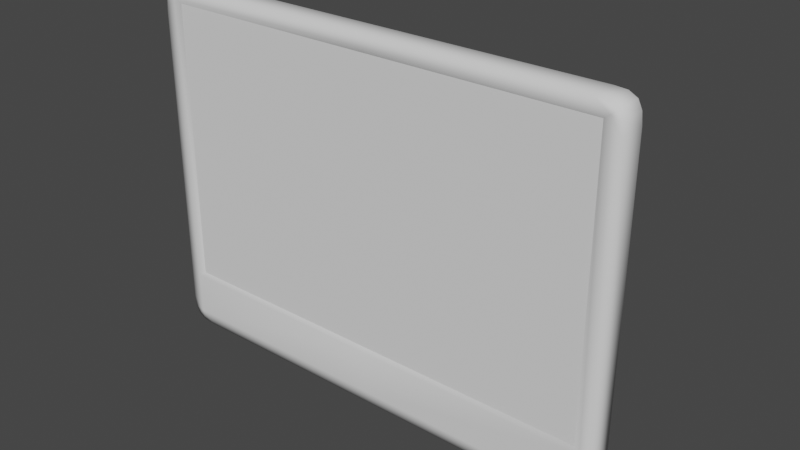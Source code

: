 # Source: flatScreenMonitor01.blend  (saved by Blender 3.4.6; exported with 4.5.12 LTS)
import bpy
from mathutils import Matrix  # noqa: F401  (used for matrix-valued properties, if any)

bpy.ops.wm.read_factory_settings(use_empty=True)
scene = bpy.context.scene
scene.name = 'Scene'

# ---- collections
col_collection = bpy.data.collections.new('Collection'); scene.collection.children.link(col_collection)

# ---- world
world_world = bpy.data.worlds.new('World'); scene.world = world_world
world_world.use_nodes = True; world_world.node_tree.nodes.clear()
_N = world_world.node_tree.nodes; _L = world_world.node_tree.links
n0 = _N.new('ShaderNodeOutputWorld'); n0.name = 'World Output'; n0.location = (300, 300)
n1 = _N.new('ShaderNodeBackground'); n1.name = 'Background'; n1.location = (10, 300)
n1.inputs[0].default_value = (0.05088, 0.05088, 0.05088, 1.0)
_L.new(n1.outputs[0], n0.inputs[0])
n0.is_active_output = True
world_world.color = (0.05088, 0.05088, 0.05088)
world_world.use_sun_shadow = False
world_world.sun_shadow_jitter_overblur = 0.0

# ---- meshes
me_flatscreenmonitor01 = bpy.data.meshes.new('flatScreenMonitor01')
me_flatscreenmonitor01.from_pydata([(0.5167, -0.0165, 0.8253), (0.5167, -0.0165, 0.06142), (0.5167, -0.077, 0.8253), (0.5167, -0.077, 0.06142), (0.5281, -0.0165, 0.7817), (0.5281, -0.077, 0.7817), (0.5281, -0.0165, 0.105), (0.5281, -0.077, 0.105), (0.4731, -0.077, 0.05), (0.4731, -0.0165, 0.8367), (0.4731, -0.0165, 0.05), (0.4731, -0.077, 0.8367), (0.5047, -0.077, 0.8132), (0.5047, -0.000543, 0.8132), (0.5047, -0.0165, 0.07347), (0.5047, -0.077, 0.07347), (0.5047, -0.000543, 0.3642), (0.5047, -0.0165, 0.3587), (-0.5167, -0.0165, 0.8253), (-0.5167, -0.0165, 0.06142), (-0.5167, -0.077, 0.8253), (-0.5167, -0.077, 0.06142), (0.0, -0.0165, 0.05), (-0.5281, -0.0165, 0.7817), (-0.5281, -0.077, 0.7817), (-0.5281, -0.0165, 0.105), (-0.5281, -0.077, 0.105), (0.0055, -0.0165, 0.07347), (-0.4731, -0.077, 0.05), (-0.4731, -0.0165, 0.8367), (-0.4731, -0.0165, 0.05), (-0.4731, -0.077, 0.8367), (-0.5047, -0.077, 0.8132), (-0.5047, -0.000543, 0.8132), (-0.5047, -0.0005428, 0.07347), (-0.5047, -0.077, 0.07347), (0.0, -0.000543, 0.3642), (0.0055, -0.0165, 0.3587), (0.0, -0.000543, 0.07347), (0.5281, -0.0165, 0.3642), (0.49, -0.0715, 0.8025), (0.49, -0.0715, 0.1775), (-0.49, -0.0715, 0.8025), (-0.49, -0.0715, 0.1775), (0.5047, -0.077, 0.1678), (-0.5047, -0.077, 0.1678), (0.49, -0.0615, 0.8025), (0.49, -0.0615, 0.1775), (-0.49, -0.0615, 0.8025), (-0.49, -0.0615, 0.1775), (0.5254, -0.077, 0.8075), (0.4989, -0.077, 0.835), (-0.5254, -0.077, 0.8075), (-0.4989, -0.077, 0.835), (-0.4989, -0.0165, 0.835), (-0.5254, -0.0165, 0.8075), (0.4989, -0.0165, 0.835), (0.5254, -0.0165, 0.8075), (0.5264, -0.0165, 0.07921), (0.5264, -0.077, 0.07921), (0.4989, -0.077, 0.05171), (0.4989, -0.0165, 0.05171), (-0.5264, -0.0165, 0.07921), (-0.5264, -0.077, 0.07921), (-0.4989, -0.077, 0.05171), (-0.4989, -0.0165, 0.05171), (0.0, -0.077, 0.8367), (0.0, -0.077, 0.8132), (0.0, -0.077, 0.07347), (0.0, -0.077, 0.05), (0.0, -0.0165, 0.8367), (0.0, -0.000543, 0.8132), (0.0, -0.0715, 0.8025), (0.0, -0.0715, 0.1775), (0.0, -0.077, 0.1678), (0.0, -0.0615, 0.8025), (0.0, -0.0615, 0.1775)], [], [(61, 1, 3, 60), (57, 0, 2, 50), (13, 9, 56), (69, 28, 30, 22), (71, 33, 29, 70), (74, 73, 43, 45), (42, 43, 49, 48), (4, 5, 7, 6, 39), (58, 6, 7, 59), (70, 66, 11, 9), (44, 12, 40, 41), (67, 32, 42, 72), (56, 9, 11, 51), (13, 0, 57), (27, 37, 17, 14), (65, 64, 21, 19), (55, 52, 20, 18), (33, 18, 54), (11, 12, 2, 51), (23, 33, 34, 25), (24, 23, 25, 26), (62, 63, 26, 25), (34, 19, 62), (22, 30, 34, 38), (32, 45, 43, 42), (54, 53, 31, 29), (65, 19, 34), (55, 18, 33), (22, 38, 27), (27, 38, 36, 37), (16, 17, 37, 36), (17, 16, 39), (74, 45, 35, 68), (72, 42, 48, 75), (41, 40, 46, 47), (75, 48, 49, 76), (73, 76, 49, 43), (14, 1, 61), (4, 39, 16, 13), (32, 20, 52), (35, 21, 64), (36, 71, 13, 16), (14, 58, 1), (12, 5, 50, 2), (67, 12, 11, 66), (15, 3, 59), (32, 31, 53), (35, 45, 32, 24, 26), (15, 8, 60), (44, 15, 7, 5, 12), (68, 35, 28, 69), (35, 26, 63), (20, 32, 53), (24, 32, 52), (29, 33, 54), (23, 55, 33), (18, 20, 53, 54), (23, 24, 52, 55), (0, 13, 56), (4, 13, 57), (4, 57, 50, 5), (0, 56, 51, 2), (19, 21, 63, 62), (30, 28, 64, 65), (1, 58, 59, 3), (10, 61, 60, 8), (3, 15, 60), (7, 15, 59), (17, 39, 6, 58, 14), (27, 14, 61, 10, 22), (30, 65, 34), (25, 34, 62), (21, 35, 63), (28, 35, 64), (15, 68, 69, 8), (32, 67, 66, 31), (41, 47, 76, 73), (46, 75, 76, 47), (40, 72, 75, 46), (44, 74, 68, 15), (12, 67, 72, 40), (29, 31, 66, 70), (44, 41, 73, 74), (13, 71, 70, 9), (38, 34, 33, 71, 36), (8, 69, 22, 10)])
me_flatscreenmonitor01.polygons.foreach_set('use_smooth', [True] * 86)
_k = set([(40, 41), (40, 72), (41, 73), (42, 43), (42, 72), (43, 73), (46, 47), (46, 75), (47, 76), (48, 49), (48, 75), (49, 76)])
me_flatscreenmonitor01.attributes.new('sharp_edge', 'BOOLEAN', 'EDGE').data.foreach_set('value', [ (min(e.vertices), max(e.vertices)) in _k for e in me_flatscreenmonitor01.edges])
_uv = me_flatscreenmonitor01.uv_layers.new(name='UVMap')
_uv.uv.foreach_set('vector', [0.9332, 0.3112, 0.9413, 0.3114, 0.9413, 0.2845, 0.9333, 0.2842, 0.8135, 0.3416, 0.8214, 0.3417, 0.8207, 0.3148, 0.8128, 0.3146, 0.01149, 0.341, 0.02606, 0.352, 0.01458, 0.3513, 0.7103, 0.2841, 0.4989, 0.2841, 0.4989, 0.3111, 0.7103, 0.3111, 0.2362, 0.341, 0.461, 0.341, 0.4475, 0.352, 0.2368, 0.352, 0.2376, 0.4101, 0.2376, 0.4144, 0.01864, 0.4144, 0.01209, 0.4101, 0.2808, 0.9844, 0.0016, 0.9844, 0.00161, 0.9888, 0.2808, 0.9888, 0.802, 0.3417, 0.8014, 0.3148, 0.4991, 0.3216, 0.4998, 0.3485, 0.6156, 0.3459, 0.4882, 0.3489, 0.4998, 0.3485, 0.4991, 0.3216, 0.4876, 0.3219, 0.2368, 0.352, 0.239, 0.3542, 0.02832, 0.3542, 0.02606, 0.352, 0.4632, 0.4101, 0.4632, 0.6985, 0.4566, 0.6937, 0.4566, 0.4144, 0.2376, 0.6985, 0.01209, 0.6985, 0.01864, 0.6937, 0.2376, 0.6937, 0.01458, 0.3513, 0.02606, 0.352, 0.02832, 0.3542, 0.01684, 0.3535, 0.816, 0.3494, 0.8214, 0.3417, 0.8135, 0.3416, 0.2352, 0.9526, 0.2344, 0.8255, 0.01207, 0.8255, 0.01294, 0.9526, 0.4874, 0.3112, 0.4874, 0.2842, 0.4796, 0.2845, 0.4795, 0.3114, 0.4708, 0.339, 0.4731, 0.3412, 0.4692, 0.3491, 0.4669, 0.347, 0.461, 0.341, 0.4669, 0.347, 0.459, 0.3513, 0.4491, 0.709, 0.4632, 0.6985, 0.4686, 0.7039, 0.4606, 0.7083, 0.4721, 0.3275, 0.461, 0.341, 0.4632, 0.01148, 0.4742, 0.0261, 0.4744, 0.3297, 0.4721, 0.3275, 0.4742, 0.0261, 0.4765, 0.0283, 0.4735, 0.01461, 0.4758, 0.01681, 0.4765, 0.0283, 0.4742, 0.0261, 0.4632, 0.01148, 0.4692, 0.006685, 0.4735, 0.01461, 0.2392, 0.0016, 0.4499, 0.0016, 0.4632, 0.01148, 0.2385, 0.01148, 0.01209, 0.6985, 0.01209, 0.4101, 0.01864, 0.4144, 0.01864, 0.6937, 0.459, 0.3513, 0.4612, 0.3535, 0.4497, 0.3542, 0.4475, 0.352, 0.4613, 0.002361, 0.4692, 0.006685, 0.4632, 0.01148, 0.4708, 0.339, 0.4669, 0.347, 0.461, 0.341, 0.241, 0.8746, 0.2515, 0.8817, 0.2515, 0.8744, 0.2515, 0.8744, 0.2515, 0.8817, 0.3814, 0.8817, 0.379, 0.8744, 0.0121, 0.9739, 0.01214, 0.9812, 0.2352, 0.9812, 0.2376, 0.9739, 0.01214, 0.9812, 0.0121, 0.9739, 0.0016, 0.981, 0.2376, 0.4101, 0.01209, 0.4101, 0.01209, 0.3679, 0.2376, 0.3679, 0.2205, 0.9662, 0.001606, 0.9662, 0.0016, 0.9707, 0.2205, 0.9707, 0.28, 0.992, 0.0016, 0.992, 0.00196, 0.9924, 0.2804, 0.9924, 0.6985, 0.0016, 0.4795, 0.0016, 0.4795, 0.2809, 0.6985, 0.2809, 0.6977, 0.3542, 0.6981, 0.3539, 0.4799, 0.3539, 0.4795, 0.3542, 0.01294, 0.9526, 0.007606, 0.958, 0.01556, 0.9623, 0.001733, 0.3275, 0.003004, 0.1416, 0.01286, 0.141, 0.01149, 0.341, 0.01209, 0.6985, 0.006702, 0.7039, 0.00281, 0.696, 0.01209, 0.3679, 0.006702, 0.3625, 0.01465, 0.3582, 0.2376, 0.141, 0.2362, 0.341, 0.01149, 0.341, 0.01286, 0.141, 0.01294, 0.9526, 0.003228, 0.95, 0.007606, 0.958, 0.4632, 0.6985, 0.4737, 0.6845, 0.4725, 0.696, 0.4686, 0.7039, 0.2376, 0.6985, 0.4632, 0.6985, 0.4491, 0.709, 0.2376, 0.709, 0.4632, 0.3679, 0.4686, 0.3625, 0.4729, 0.3705, 0.01209, 0.6985, 0.02618, 0.709, 0.01465, 0.7083, 0.01209, 0.3679, 0.01209, 0.4101, 0.01209, 0.6985, 0.0016, 0.6845, 0.0016, 0.382, 0.4632, 0.3679, 0.4491, 0.3574, 0.4606, 0.3582, 0.4632, 0.4101, 0.4632, 0.3679, 0.4737, 0.382, 0.4737, 0.6845, 0.4632, 0.6985, 0.2376, 0.3679, 0.01209, 0.3679, 0.02618, 0.3574, 0.2376, 0.3574, 0.01209, 0.3679, 0.0016, 0.382, 0.002363, 0.3705, 0.006702, 0.7039, 0.01209, 0.6985, 0.01465, 0.7083, 0.0016, 0.6845, 0.01209, 0.6985, 0.00281, 0.696, 0.4475, 0.352, 0.461, 0.341, 0.459, 0.3513, 0.4721, 0.3275, 0.4708, 0.339, 0.461, 0.341, 0.4669, 0.347, 0.4692, 0.3491, 0.4612, 0.3535, 0.459, 0.3513, 0.4721, 0.3275, 0.4744, 0.3297, 0.4731, 0.3412, 0.4708, 0.339, 0.006685, 0.347, 0.01149, 0.341, 0.01458, 0.3513, 0.001733, 0.3275, 0.01149, 0.341, 0.002861, 0.339, 0.802, 0.3417, 0.8135, 0.3416, 0.8128, 0.3146, 0.8014, 0.3148, 0.4619, 0.7339, 0.4626, 0.7298, 0.4357, 0.7298, 0.435, 0.7339, 0.4355, 0.7266, 0.4625, 0.7266, 0.462, 0.7224, 0.435, 0.7224, 0.4989, 0.3111, 0.4989, 0.2841, 0.4874, 0.2842, 0.4874, 0.3112, 0.4802, 0.3494, 0.4882, 0.3489, 0.4876, 0.3219, 0.4795, 0.3225, 0.9217, 0.3111, 0.9332, 0.3112, 0.9333, 0.2842, 0.9217, 0.2841, 0.4686, 0.3625, 0.4632, 0.3679, 0.4606, 0.3582, 0.4737, 0.382, 0.4632, 0.3679, 0.4729, 0.3705, 0.01207, 0.8255, 0.0016, 0.8231, 0.002389, 0.9385, 0.003228, 0.95, 0.01294, 0.9526, 0.2352, 0.9526, 0.01294, 0.9526, 0.01556, 0.9623, 0.02705, 0.963, 0.2378, 0.963, 0.4499, 0.0016, 0.4613, 0.002361, 0.4632, 0.01148, 0.4742, 0.0261, 0.4632, 0.01148, 0.4735, 0.01461, 0.006702, 0.3625, 0.01209, 0.3679, 0.002363, 0.3705, 0.02618, 0.3574, 0.01209, 0.3679, 0.01465, 0.3582, 0.4632, 0.3679, 0.2376, 0.3679, 0.2376, 0.3574, 0.4491, 0.3574, 0.01209, 0.6985, 0.2376, 0.6985, 0.2376, 0.709, 0.02618, 0.709, 0.916, 0.3542, 0.9163, 0.3539, 0.6981, 0.3539, 0.6977, 0.3542, 0.9175, 0.0016, 0.6985, 0.0016, 0.6985, 0.2809, 0.9175, 0.2809, 0.4395, 0.9662, 0.2205, 0.9662, 0.2205, 0.9707, 0.4395, 0.9707, 0.4632, 0.4101, 0.2376, 0.4101, 0.2376, 0.3679, 0.4632, 0.3679, 0.4632, 0.6985, 0.2376, 0.6985, 0.2376, 0.6937, 0.4566, 0.6937, 0.4475, 0.352, 0.4497, 0.3542, 0.239, 0.3542, 0.2368, 0.352, 0.4632, 0.4101, 0.4566, 0.4144, 0.2376, 0.4144, 0.2376, 0.4101, 0.01149, 0.341, 0.2362, 0.341, 0.2368, 0.352, 0.02606, 0.352, 0.2385, 0.01148, 0.4632, 0.01148, 0.461, 0.341, 0.2362, 0.341, 0.2376, 0.141, 0.9217, 0.2841, 0.7103, 0.2841, 0.7103, 0.3111, 0.9217, 0.3111])
me_flatscreenmonitor01.use_remesh_preserve_volume = False
me_flatscreenmonitor01.use_remesh_preserve_attributes = False
me_flatscreenmonitor01.update()
me_flatscreenmonitor01screen = bpy.data.meshes.new('flatScreenMonitor01Screen')
me_flatscreenmonitor01screen.from_pydata([(0.49, -0.0715, 0.8025), (0.49, -0.0715, 0.1775), (-0.49, -0.0715, 0.8025), (-0.49, -0.0715, 0.1775)], [], [(1, 0, 2, 3)])
me_flatscreenmonitor01screen.polygons.foreach_set('use_smooth', [True] * 1)
_k = set([(0, 1), (0, 2), (1, 3), (2, 3)])
me_flatscreenmonitor01screen.attributes.new('sharp_edge', 'BOOLEAN', 'EDGE').data.foreach_set('value', [ (min(e.vertices), max(e.vertices)) in _k for e in me_flatscreenmonitor01screen.edges])
_uv = me_flatscreenmonitor01screen.uv_layers.new(name='UVMap')
_uv.uv.foreach_set('vector', [0.9996, -5.96e-08, 0.9996, 0.9996, 0.0003991, 0.9996, 0.000399, 5.96e-08])
me_flatscreenmonitor01screen.use_remesh_preserve_volume = False
me_flatscreenmonitor01screen.use_remesh_preserve_attributes = False
me_flatscreenmonitor01screen.use_mirror_vertex_groups = False
me_flatscreenmonitor01screen.update()
me_flatscreenmonitor01stand = bpy.data.meshes.new('flatScreenMonitor01Stand')
me_flatscreenmonitor01stand.from_pydata([(0.1369, -0.000543, 0.5203), (-0.1369, -0.000543, 0.572), (0.1369, -0.000543, 0.572), (-0.1369, -0.000543, 0.5203), (0.1335, 0.0346, 0.5232), (-0.1188, 0.0346, 0.5668), (0.1188, 0.0346, 0.5668), (-0.1335, 0.0346, 0.5232), (0.1331, 0.0484, 0.5219), (-0.1118, 0.0726, 0.5461), (0.1118, 0.0726, 0.5461), (-0.1331, 0.0484, 0.5219), (0.184, 0.05924, 0.292), (0.1349, 0.05515, 0.512), (-0.1164, 0.08627, 0.512), (0.1164, 0.08627, 0.512), (-0.1349, 0.05515, 0.512), (0.3168, 0.04173, 0.0818), (-0.3168, 0.1217, 0.0818), (0.3168, 0.1217, 0.0818), (-0.3168, 0.04173, 0.0818), (-0.184, 0.05924, 0.292), (-0.184, 0.1001, 0.292), (0.184, 0.1001, 0.292), (0.1369, -0.01643, 0.545), (-0.1369, -0.01643, 0.545), (0.4105, -0.01663, -3.446e-08), (-0.4105, 0.1422, 1.732e-07), (0.4105, 0.1422, -3.446e-08), (-0.4105, -0.01663, -3.446e-08), (0.3911, 0.1346, 0.03), (-0.3911, 0.1346, 0.03), (-0.3911, -0.002019, 0.03), (0.3911, -0.002019, 0.03)], [], [(2, 1, 25, 24), (24, 25, 3, 0), (4, 7, 11, 8), (6, 4, 8, 10), (0, 4, 6, 2), (5, 6, 10, 9), (0, 3, 7, 4), (1, 2, 6, 5), (11, 9, 14, 16), (9, 10, 15, 14), (8, 11, 16, 13), (10, 8, 13, 15), (12, 21, 20, 17), (23, 12, 17, 19), (21, 22, 18, 20), (22, 23, 19, 18), (31, 30, 28, 27), (14, 15, 23, 22), (16, 14, 22, 21), (15, 13, 12, 23), (13, 16, 21, 12), (28, 26, 29, 27), (33, 32, 29, 26), (32, 31, 27, 29), (30, 33, 26, 28), (19, 17, 33, 30), (20, 18, 31, 32), (17, 20, 32, 33), (18, 19, 30, 31), (1, 5, 7, 3), (24, 0, 2), (7, 5, 9, 11), (25, 1, 3)])
me_flatscreenmonitor01stand.polygons.foreach_set('use_smooth', [True] * 33)
_uv = me_flatscreenmonitor01stand.uv_layers.new(name='UVMap')
_uv.uv.foreach_set('vector', [0.241, 0.8461, 0.3633, 0.8461, 0.3633, 0.8334, 0.241, 0.8334, 0.241, 0.8334, 0.3633, 0.8334, 0.3633, 0.8231, 0.241, 0.8231, 0.3618, 0.865, 0.2425, 0.865, 0.2427, 0.8712, 0.3616, 0.8712, 0.4782, 0.974, 0.4987, 0.9762, 0.4998, 0.9702, 0.4878, 0.9571, 0.4987, 0.9919, 0.4987, 0.9762, 0.4782, 0.974, 0.4769, 0.991, 0.2381, 0.7281, 0.132, 0.7281, 0.1351, 0.7464, 0.235, 0.7464, 0.3633, 0.8493, 0.241, 0.8493, 0.2425, 0.865, 0.3618, 0.865, 0.2462, 0.7122, 0.1239, 0.7122, 0.132, 0.7281, 0.2381, 0.7281, 0.7398, 0.974, 0.7273, 0.9865, 0.7427, 0.9921, 0.7444, 0.9768, 0.235, 0.7464, 0.1351, 0.7464, 0.133, 0.7551, 0.237, 0.7551, 0.6008, 0.8749, 0.7198, 0.8749, 0.7206, 0.8707, 0.6, 0.8707, 0.4878, 0.9571, 0.4998, 0.9702, 0.5046, 0.9676, 0.5035, 0.9522, 0.5781, 0.773, 0.7425, 0.773, 0.8019, 0.6787, 0.5187, 0.6787, 0.6064, 0.9566, 0.6045, 0.9744, 0.7108, 0.9984, 0.7145, 0.9635, 0.8446, 0.9742, 0.8457, 0.9921, 0.954, 0.9897, 0.9517, 0.9547, 0.2673, 0.7784, 0.1028, 0.7784, 0.04344, 0.8044, 0.3267, 0.8044, 0.3599, 0.8142, 0.01024, 0.8142, 0.0016, 0.8199, 0.3685, 0.8199, 0.237, 0.7551, 0.133, 0.7551, 0.1028, 0.7784, 0.2673, 0.7784, 0.7444, 0.9768, 0.7427, 0.9921, 0.8457, 0.9921, 0.8446, 0.9742, 0.5035, 0.9522, 0.5046, 0.9676, 0.6045, 0.9744, 0.6064, 0.9566, 0.6, 0.8707, 0.7206, 0.8707, 0.7425, 0.773, 0.5781, 0.773, 0.4769, 0.8781, 0.4769, 0.949, 0.8438, 0.949, 0.8438, 0.8781, 0.4855, 0.6539, 0.8351, 0.6539, 0.8438, 0.64, 0.4769, 0.64, 0.4343, 0.7673, 0.3743, 0.7673, 0.3717, 0.7828, 0.4414, 0.7828, 0.3743, 0.7641, 0.4343, 0.7641, 0.4414, 0.7486, 0.3717, 0.7486, 0.4221, 0.7122, 0.3869, 0.7122, 0.3717, 0.7454, 0.4318, 0.7454, 0.3267, 0.7693, 0.3267, 0.8044, 0.3599, 0.8142, 0.3599, 0.7541, 0.5187, 0.6787, 0.8019, 0.6787, 0.8351, 0.6539, 0.4855, 0.6539, 0.3267, 0.8044, 0.04344, 0.8044, 0.01024, 0.8142, 0.3599, 0.8142, 0.7177, 0.9522, 0.7184, 0.9692, 0.7389, 0.9679, 0.7396, 0.9522, 0.4875, 0.9984, 0.4987, 0.9919, 0.4769, 0.991, 0.7389, 0.9679, 0.7184, 0.9692, 0.7273, 0.9865, 0.7398, 0.974, 0.446, 0.7122, 0.435, 0.7192, 0.4569, 0.7192])
me_flatscreenmonitor01stand.use_remesh_preserve_volume = False
me_flatscreenmonitor01stand.use_remesh_preserve_attributes = False
me_flatscreenmonitor01stand.use_mirror_vertex_groups = False
me_flatscreenmonitor01stand.use_paint_bone_selection = False
me_flatscreenmonitor01stand.use_paint_mask = True
me_flatscreenmonitor01stand.update()

# ---- objects
ob_flatscreenmonitor01 = bpy.data.objects.new('flatScreenMonitor01', me_flatscreenmonitor01)
ob_flatscreenmonitor01screen = bpy.data.objects.new('flatScreenMonitor01Screen', me_flatscreenmonitor01screen)
ob_flatscreenmonitor01stand = bpy.data.objects.new('flatScreenMonitor01Stand', me_flatscreenmonitor01stand)

# ---- transforms, parenting, visibility, modifiers, constraints
ob_flatscreenmonitor01.location = (0.0, 0.0, 0.0)
ob_flatscreenmonitor01.lock_rotations_4d = False
ob_flatscreenmonitor01.empty_display_type = 'ARROWS'
ob_flatscreenmonitor01.lineart.crease_threshold = 0.0
ob_flatscreenmonitor01screen.location = (0.0, 0.0, 0.0)
ob_flatscreenmonitor01screen.lock_rotations_4d = False
ob_flatscreenmonitor01screen.empty_display_type = 'ARROWS'
ob_flatscreenmonitor01screen.lineart.crease_threshold = 0.0
ob_flatscreenmonitor01stand.location = (0.0, 0.0, 0.0)
ob_flatscreenmonitor01stand.lock_rotations_4d = False
ob_flatscreenmonitor01stand.empty_display_type = 'ARROWS'
ob_flatscreenmonitor01stand.lineart.crease_threshold = 0.0

# ---- collection membership
col_collection.objects.link(ob_flatscreenmonitor01)
col_collection.objects.link(ob_flatscreenmonitor01screen)
col_collection.objects.link(ob_flatscreenmonitor01stand)

# ---- scene / render settings (as saved in the file)
scene.frame_start = 1; scene.frame_end = 250; scene.frame_set(1)
scene.render.engine = 'BLENDER_EEVEE_NEXT'
scene.render.film_transparent = True
scene.cycles.use_denoising = False
scene.cycles.samples = 128
scene.cycles.sampling_pattern = 'TABULATED_SOBOL'
scene.cycles.use_adaptive_sampling = False
scene.cycles.use_light_tree = False
scene.view_settings.view_transform = 'Filmic'
bpy.context.view_layer.update()

# ---- added for rendering (the .blend has no active camera and no usable light): camera, sun
cam_auto = bpy.data.cameras.new('AutoCamera')
cam_auto.lens = 50.0
cam_auto.sensor_width = 36.0
cam_auto.clip_end = 1000.0
ob_auto_camera = bpy.data.objects.new('AutoCamera', cam_auto)
scene.collection.objects.link(ob_auto_camera)
ob_auto_camera.location = (1.26312, -1.48316, 1.42885)
ob_auto_camera.rotation_euler = (1.09748, -7.21219e-08, 0.694738)
scene.camera = ob_auto_camera
light_auto_sun = bpy.data.lights.new('AutoSun', 'SUN')
light_auto_sun.energy = 3.0
light_auto_sun.angle = 0.0523599
ob_auto_sun = bpy.data.objects.new('AutoSun', light_auto_sun)
scene.collection.objects.link(ob_auto_sun)
ob_auto_sun.rotation_euler = (0.872665, 0.174533, 0.523599)
bpy.context.view_layer.update()
